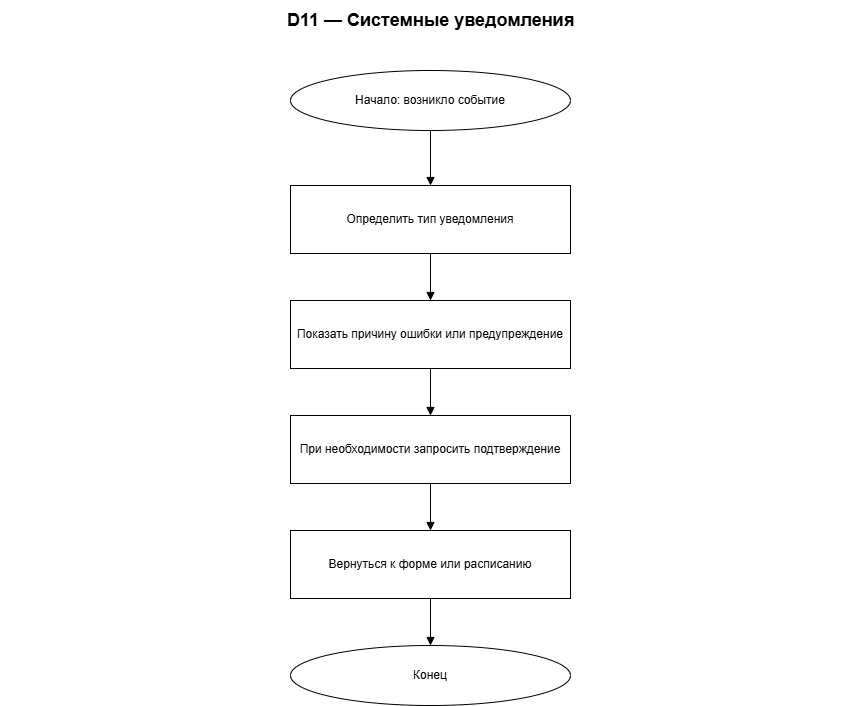

The diagram above was exported from draw.io. Its source (the exported page's mxGraphModel, read from the mxfile embedded in the PNG):
<mxGraphModel dx="1078" dy="833" grid="1" gridSize="10" guides="1" tooltips="1" connect="1" arrows="1" fold="1" page="1" pageScale="1" pageWidth="900" pageHeight="810" math="0" shadow="0">
  <root>
    <mxCell id="0" />
    <mxCell id="1" parent="0" />
    <mxCell id="title" parent="1" style="text;html=1;strokeColor=none;fillColor=none;fontSize=18;fontStyle=1;align=center;verticalAlign=middle;" value="D11 — Системные уведомления" vertex="1">
      <mxGeometry height="40" width="860" x="20" y="10" as="geometry" />
    </mxCell>
    <mxCell id="n0" parent="1" style="ellipse;whiteSpace=wrap;html=1;fillColor=#ffffff;strokeColor=#000000;fontColor=#000000;" value="Начало: возникло событие" vertex="1">
      <mxGeometry height="60" width="280" x="310" y="80" as="geometry" />
    </mxCell>
    <mxCell id="n1" parent="1" style="rounded=0;whiteSpace=wrap;html=1;fillColor=#ffffff;strokeColor=#000000;fontColor=#000000;" value="Определить тип уведомления" vertex="1">
      <mxGeometry height="68" width="280" x="310" y="195" as="geometry" />
    </mxCell>
    <mxCell id="n2" parent="1" style="rounded=0;whiteSpace=wrap;html=1;fillColor=#ffffff;strokeColor=#000000;fontColor=#000000;" value="Показать причину ошибки или предупреждение" vertex="1">
      <mxGeometry height="68" width="280" x="310" y="310" as="geometry" />
    </mxCell>
    <mxCell id="n3" parent="1" style="rounded=0;whiteSpace=wrap;html=1;fillColor=#ffffff;strokeColor=#000000;fontColor=#000000;" value="При необходимости запросить подтверждение" vertex="1">
      <mxGeometry height="68" width="280" x="310" y="425" as="geometry" />
    </mxCell>
    <mxCell id="n4" parent="1" style="rounded=0;whiteSpace=wrap;html=1;fillColor=#ffffff;strokeColor=#000000;fontColor=#000000;" value="Вернуться к форме или расписанию" vertex="1">
      <mxGeometry height="68" width="280" x="310" y="540" as="geometry" />
    </mxCell>
    <mxCell id="n5" parent="1" style="ellipse;whiteSpace=wrap;html=1;fillColor=#ffffff;strokeColor=#000000;fontColor=#000000;" value="Конец" vertex="1">
      <mxGeometry height="60" width="280" x="310" y="655" as="geometry" />
    </mxCell>
    <mxCell id="edge0" edge="1" parent="1" source="n0" style="edgeStyle=orthogonalEdgeStyle;rounded=0;orthogonalLoop=1;jettySize=auto;html=1;strokeColor=#000000;fontColor=#000000;endArrow=block;exitX=0.5;exitY=1;exitDx=0;exitDy=0;entryX=0.5;entryY=0;entryDx=0;entryDy=0;" target="n1" value="">
      <mxGeometry relative="1" as="geometry" />
    </mxCell>
    <mxCell id="edge1" edge="1" parent="1" source="n1" style="edgeStyle=orthogonalEdgeStyle;rounded=0;orthogonalLoop=1;jettySize=auto;html=1;strokeColor=#000000;fontColor=#000000;endArrow=block;exitX=0.5;exitY=1;exitDx=0;exitDy=0;entryX=0.5;entryY=0;entryDx=0;entryDy=0;" target="n2" value="">
      <mxGeometry relative="1" as="geometry" />
    </mxCell>
    <mxCell id="edge2" edge="1" parent="1" source="n2" style="edgeStyle=orthogonalEdgeStyle;rounded=0;orthogonalLoop=1;jettySize=auto;html=1;strokeColor=#000000;fontColor=#000000;endArrow=block;exitX=0.5;exitY=1;exitDx=0;exitDy=0;entryX=0.5;entryY=0;entryDx=0;entryDy=0;" target="n3" value="">
      <mxGeometry relative="1" as="geometry" />
    </mxCell>
    <mxCell id="edge3" edge="1" parent="1" source="n3" style="edgeStyle=orthogonalEdgeStyle;rounded=0;orthogonalLoop=1;jettySize=auto;html=1;strokeColor=#000000;fontColor=#000000;endArrow=block;exitX=0.5;exitY=1;exitDx=0;exitDy=0;entryX=0.5;entryY=0;entryDx=0;entryDy=0;" target="n4" value="">
      <mxGeometry relative="1" as="geometry" />
    </mxCell>
    <mxCell id="edge4" edge="1" parent="1" source="n4" style="edgeStyle=orthogonalEdgeStyle;rounded=0;orthogonalLoop=1;jettySize=auto;html=1;strokeColor=#000000;fontColor=#000000;endArrow=block;exitX=0.5;exitY=1;exitDx=0;exitDy=0;entryX=0.5;entryY=0;entryDx=0;entryDy=0;" target="n5" value="">
      <mxGeometry relative="1" as="geometry" />
    </mxCell>
  </root>
</mxGraphModel>